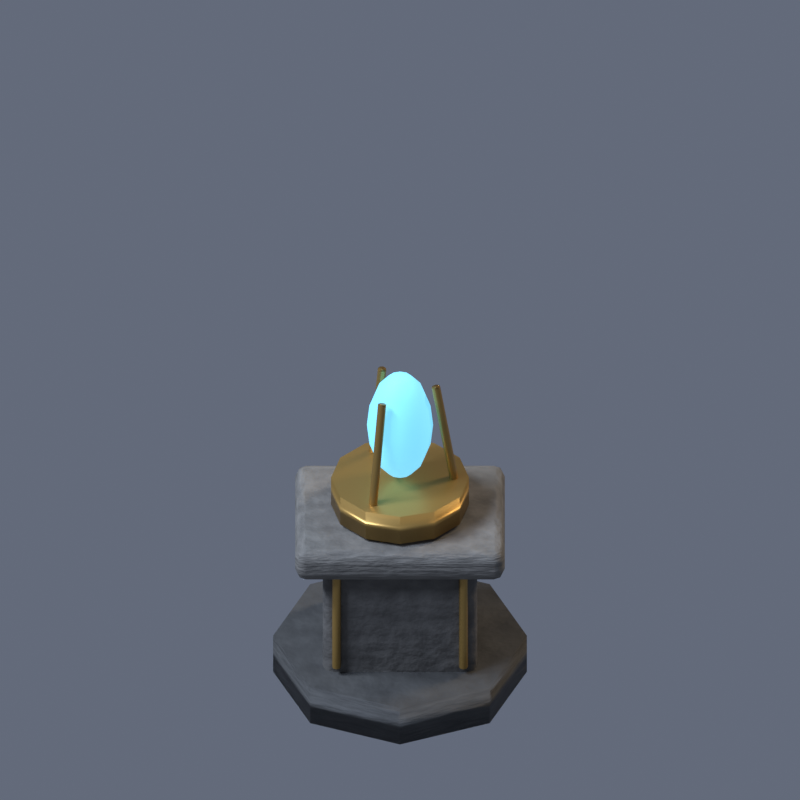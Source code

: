 # Source: shrine_wind.blend  (saved by Blender 5.2.44; exported with 4.5.12 LTS)
import bpy
from mathutils import Matrix  # noqa: F401  (used for matrix-valued properties, if any)

bpy.ops.wm.read_factory_settings(use_empty=True)
scene = bpy.context.scene
scene.name = 'Scene'

# ---- collections
col_collection = bpy.data.collections.new('Collection'); scene.collection.children.link(col_collection)

# ---- materials (node trees are filled in below, after node groups)
mat_stone_dark = bpy.data.materials.new('stone_dark')
mat_stone_dark.diffuse_color = (0.095, 0.095, 0.088, 1.0)
mat_stone = bpy.data.materials.new('stone')
mat_stone.diffuse_color = (0.19, 0.18, 0.16, 1.0)
mat_stoneedge = bpy.data.materials.new('stoneedge')
mat_stoneedge.diffuse_color = (0.3, 0.285, 0.25, 1.0)
mat_gold = bpy.data.materials.new('gold')
mat_gold.diffuse_color = (0.47, 0.29, 0.08, 1.0)
mat_soul = bpy.data.materials.new('soul')
mat_soul.diffuse_color = (0.17, 0.55, 0.78, 1.0)

# ---- material node trees
mat_stone_dark.use_nodes = True; mat_stone_dark.node_tree.nodes.clear()
_N = mat_stone_dark.node_tree.nodes; _L = mat_stone_dark.node_tree.links
n0 = _N.new('ShaderNodeBsdfPrincipled'); n0.name = 'Principled BSDF'; n0.location = (-200, 100)
n0.inputs[2].default_value = 0.7
n0.inputs[10].default_value = 0.005
n1 = _N.new('ShaderNodeOutputMaterial'); n1.name = 'Material Output'; n1.location = (200, 100)
n2 = _N.new('ShaderNodeTexNoise'); n2.name = 'Noise Texture'; n2.location = (0, 0)
n2.width = 160
n2.inputs[2].default_value = 8.0
n2.inputs[3].default_value = 3.0
n3 = _N.new('ShaderNodeValToRGB'); n3.name = 'Color Ramp'; n3.location = (0, 0)
while len(n3.color_ramp.elements) > 1: n3.color_ramp.elements.remove(n3.color_ramp.elements[-1])
n3.color_ramp.elements[0].position = 0.15; n3.color_ramp.elements[0].color = (0.03325, 0.03325, 0.0308, 1.0)
_e = n3.color_ramp.elements.new(0.85); _e.color = (0.0855, 0.0855, 0.0792, 1.0)
n4 = _N.new('ShaderNodeBump'); n4.name = 'Bump'; n4.location = (0, 0)
n4.inputs[0].default_value = 0.28
n4.inputs[1].default_value = 0.055
_L.new(n0.outputs[0], n1.inputs[0])
_L.new(n2.outputs[0], n3.inputs[0])
_L.new(n3.outputs[0], n0.inputs[0])
_L.new(n2.outputs[0], n4.inputs[3])
_L.new(n4.outputs[0], n0.inputs[5])
n1.is_active_output = True
mat_stone.use_nodes = True; mat_stone.node_tree.nodes.clear()
_N = mat_stone.node_tree.nodes; _L = mat_stone.node_tree.links
n0 = _N.new('ShaderNodeBsdfPrincipled'); n0.name = 'Principled BSDF'; n0.location = (-200, 100)
n0.inputs[2].default_value = 0.7
n0.inputs[10].default_value = 0.005
n1 = _N.new('ShaderNodeOutputMaterial'); n1.name = 'Material Output'; n1.location = (200, 100)
n2 = _N.new('ShaderNodeTexNoise'); n2.name = 'Noise Texture'; n2.location = (0, 0)
n2.width = 160
n2.inputs[2].default_value = 8.0
n2.inputs[3].default_value = 3.0
n3 = _N.new('ShaderNodeValToRGB'); n3.name = 'Color Ramp'; n3.location = (0, 0)
while len(n3.color_ramp.elements) > 1: n3.color_ramp.elements.remove(n3.color_ramp.elements[-1])
n3.color_ramp.elements[0].position = 0.15; n3.color_ramp.elements[0].color = (0.0665, 0.063, 0.056, 1.0)
_e = n3.color_ramp.elements.new(0.85); _e.color = (0.171, 0.162, 0.144, 1.0)
n4 = _N.new('ShaderNodeBump'); n4.name = 'Bump'; n4.location = (0, 0)
n4.inputs[0].default_value = 0.28
n4.inputs[1].default_value = 0.055
_L.new(n0.outputs[0], n1.inputs[0])
_L.new(n2.outputs[0], n3.inputs[0])
_L.new(n3.outputs[0], n0.inputs[0])
_L.new(n2.outputs[0], n4.inputs[3])
_L.new(n4.outputs[0], n0.inputs[5])
n1.is_active_output = True
mat_stoneedge.use_nodes = True; mat_stoneedge.node_tree.nodes.clear()
_N = mat_stoneedge.node_tree.nodes; _L = mat_stoneedge.node_tree.links
n0 = _N.new('ShaderNodeBsdfPrincipled'); n0.name = 'Principled BSDF'; n0.location = (-200, 100)
n0.inputs[2].default_value = 0.7
n0.inputs[10].default_value = 0.005
n1 = _N.new('ShaderNodeOutputMaterial'); n1.name = 'Material Output'; n1.location = (200, 100)
n2 = _N.new('ShaderNodeTexNoise'); n2.name = 'Noise Texture'; n2.location = (0, 0)
n2.width = 160
n2.inputs[2].default_value = 8.0
n2.inputs[3].default_value = 3.0
n3 = _N.new('ShaderNodeValToRGB'); n3.name = 'Color Ramp'; n3.location = (0, 0)
while len(n3.color_ramp.elements) > 1: n3.color_ramp.elements.remove(n3.color_ramp.elements[-1])
n3.color_ramp.elements[0].position = 0.15; n3.color_ramp.elements[0].color = (0.105, 0.09975, 0.0875, 1.0)
_e = n3.color_ramp.elements.new(0.85); _e.color = (0.27, 0.2565, 0.225, 1.0)
n4 = _N.new('ShaderNodeBump'); n4.name = 'Bump'; n4.location = (0, 0)
n4.inputs[0].default_value = 0.28
n4.inputs[1].default_value = 0.055
_L.new(n0.outputs[0], n1.inputs[0])
_L.new(n2.outputs[0], n3.inputs[0])
_L.new(n3.outputs[0], n0.inputs[0])
_L.new(n2.outputs[0], n4.inputs[3])
_L.new(n4.outputs[0], n0.inputs[5])
n1.is_active_output = True
mat_gold.use_nodes = True; mat_gold.node_tree.nodes.clear()
_N = mat_gold.node_tree.nodes; _L = mat_gold.node_tree.links
n0 = _N.new('ShaderNodeBsdfPrincipled'); n0.name = 'Principled BSDF'; n0.location = (-200, 100)
n0.inputs[0].default_value = (0.47, 0.29, 0.08, 1.0)
n0.inputs[1].default_value = 0.65
n0.inputs[2].default_value = 0.38
n0.inputs[10].default_value = 0.005
n1 = _N.new('ShaderNodeOutputMaterial'); n1.name = 'Material Output'; n1.location = (200, 100)
_L.new(n0.outputs[0], n1.inputs[0])
n1.is_active_output = True
mat_soul.use_nodes = True; mat_soul.node_tree.nodes.clear()
_N = mat_soul.node_tree.nodes; _L = mat_soul.node_tree.links
n0 = _N.new('ShaderNodeBsdfPrincipled'); n0.name = 'Principled BSDF'; n0.location = (-200, 100)
n0.inputs[0].default_value = (0.17, 0.55, 0.78, 1.0)
n0.inputs[2].default_value = 0.7
n0.inputs[10].default_value = 0.005
n0.inputs[27].default_value = (0.17, 0.55, 0.78, 1.0)
n0.inputs[28].default_value = 1.2
n1 = _N.new('ShaderNodeOutputMaterial'); n1.name = 'Material Output'; n1.location = (200, 100)
_L.new(n0.outputs[0], n1.inputs[0])
n1.is_active_output = True

# ---- world
world_world = bpy.data.worlds.new('World'); scene.world = world_world
world_world.use_nodes = True; world_world.node_tree.nodes.clear()
_N = world_world.node_tree.nodes; _L = world_world.node_tree.links
n0 = _N.new('ShaderNodeOutputWorld'); n0.name = 'World Output'; n0.location = (200, 100)
n1 = _N.new('ShaderNodeBackground'); n1.name = 'Background'; n1.location = (-200, 100)
n1.inputs[0].default_value = (0.25, 0.29, 0.39, 1.0)
n1.inputs[1].default_value = 0.5
_L.new(n1.outputs[0], n0.inputs[0])
n0.is_active_output = True
world_world.color = (0.05088, 0.05088, 0.05088)
world_world.sun_shadow_jitter_overblur = 0.0

# ---- cameras
cam_orthographic_export_camera_018 = bpy.data.cameras.new('Orthographic export camera.018')
cam_orthographic_export_camera_018.type = 'ORTHO'
cam_orthographic_export_camera_018.ortho_scale = 2.9

# ---- lights
light_moon_key_018 = bpy.data.lights.new('Moon key.018', 'SUN')
light_moon_key_018.color = (0.7, 0.8, 1.0)
light_moon_key_018.angle = 0.25
light_moon_key_018.energy = 2.6
light_warm_fill_018 = bpy.data.lights.new('Warm fill.018', 'SUN')
light_warm_fill_018.color = (1.0, 0.76, 0.49)
light_warm_fill_018.angle = 0.25
light_warm_fill_018.energy = 1.15
light_rim_018 = bpy.data.lights.new('Rim.018', 'SUN')
light_rim_018.color = (0.64, 0.74, 1.0)
light_rim_018.angle = 0.25
light_rim_018.energy = 1.5

# ---- meshes
me_cylinder = bpy.data.meshes.new('Cylinder')
me_cylinder.from_pydata([(0.0, 0.46, -0.08), (0.0, 0.46, 0.08), (0.3253, 0.3253, -0.08), (0.3253, 0.3253, 0.08), (0.46, 0.0, -0.08), (0.46, 0.0, 0.08), (0.3253, -0.3253, -0.08), (0.3253, -0.3253, 0.08), (0.0, -0.46, -0.08), (0.0, -0.46, 0.08), (-0.3253, -0.3253, -0.08), (-0.3253, -0.3253, 0.08), (-0.46, 0.0, -0.08), (-0.46, 0.0, 0.08), (-0.3253, 0.3253, -0.08), (-0.3253, 0.3253, 0.08)], [], [(0, 1, 3, 2), (2, 3, 5, 4), (4, 5, 7, 6), (6, 7, 9, 8), (8, 9, 11, 10), (10, 11, 13, 12), (3, 1, 15, 13, 11, 9, 7, 5), (12, 13, 15, 14), (14, 15, 1, 0), (0, 2, 4, 6, 8, 10, 12, 14)])
_uv = me_cylinder.uv_layers.new(name='UVMap')
_uv.uv.foreach_set('vector', [1.0, 0.5, 1.0, 1.0, 0.875, 1.0, 0.875, 0.5, 0.875, 0.5, 0.875, 1.0, 0.75, 1.0, 0.75, 0.5, 0.75, 0.5, 0.75, 1.0, 0.625, 1.0, 0.625, 0.5, 0.625, 0.5, 0.625, 1.0, 0.5, 1.0, 0.5, 0.5, 0.5, 0.5, 0.5, 1.0, 0.375, 1.0, 0.375, 0.5, 0.375, 0.5, 0.375, 1.0, 0.25, 1.0, 0.25, 0.5, 0.4197, 0.4197, 0.25, 0.49, 0.08029, 0.4197, 0.01, 0.25, 0.08029, 0.08029, 0.25, 0.01, 0.4197, 0.08029, 0.49, 0.25, 0.25, 0.5, 0.25, 1.0, 0.125, 1.0, 0.125, 0.5, 0.125, 0.5, 0.125, 1.0, 0.0, 1.0, 0.0, 0.5, 0.75, 0.49, 0.9197, 0.4197, 0.99, 0.25, 0.9197, 0.08029, 0.75, 0.01, 0.5803, 0.08029, 0.51, 0.25, 0.5803, 0.4197])
me_cylinder.materials.append(mat_stone_dark)
me_cylinder.update()
me_cube = bpy.data.meshes.new('Cube')
me_cube.from_pydata([(-0.28, -0.23, -0.255), (-0.28, -0.23, 0.255), (-0.28, 0.23, -0.255), (-0.28, 0.23, 0.255), (0.28, -0.23, -0.255), (0.28, -0.23, 0.255), (0.28, 0.23, -0.255), (0.28, 0.23, 0.255)], [], [(0, 1, 3, 2), (2, 3, 7, 6), (6, 7, 5, 4), (4, 5, 1, 0), (2, 6, 4, 0), (7, 3, 1, 5)])
_uv = me_cube.uv_layers.new(name='UVMap')
_uv.uv.foreach_set('vector', [0.375, 0.0, 0.625, 0.0, 0.625, 0.25, 0.375, 0.25, 0.375, 0.25, 0.625, 0.25, 0.625, 0.5, 0.375, 0.5, 0.375, 0.5, 0.625, 0.5, 0.625, 0.75, 0.375, 0.75, 0.375, 0.75, 0.625, 0.75, 0.625, 1.0, 0.375, 1.0, 0.125, 0.5, 0.375, 0.5, 0.375, 0.75, 0.125, 0.75, 0.625, 0.5, 0.875, 0.5, 0.875, 0.75, 0.625, 0.75])
me_cube.materials.append(mat_stone)
me_cube.update()
me_cube_001 = bpy.data.meshes.new('Cube.001')
me_cube_001.from_pydata([(-0.38, -0.295, -0.065), (-0.38, -0.295, 0.065), (-0.38, 0.295, -0.065), (-0.38, 0.295, 0.065), (0.38, -0.295, -0.065), (0.38, -0.295, 0.065), (0.38, 0.295, -0.065), (0.38, 0.295, 0.065)], [], [(0, 1, 3, 2), (2, 3, 7, 6), (6, 7, 5, 4), (4, 5, 1, 0), (2, 6, 4, 0), (7, 3, 1, 5)])
_uv = me_cube_001.uv_layers.new(name='UVMap')
_uv.uv.foreach_set('vector', [0.375, 0.0, 0.625, 0.0, 0.625, 0.25, 0.375, 0.25, 0.375, 0.25, 0.625, 0.25, 0.625, 0.5, 0.375, 0.5, 0.375, 0.5, 0.625, 0.5, 0.625, 0.75, 0.375, 0.75, 0.375, 0.75, 0.625, 0.75, 0.625, 1.0, 0.375, 1.0, 0.125, 0.5, 0.375, 0.5, 0.375, 0.75, 0.125, 0.75, 0.625, 0.5, 0.875, 0.5, 0.875, 0.75, 0.625, 0.75])
me_cube_001.materials.append(mat_stoneedge)
me_cube_001.update()
me_cylinder_001 = bpy.data.meshes.new('Cylinder.001')
me_cylinder_001.from_pydata([(0.0, 0.016, -0.205), (0.0, 0.016, 0.205), (0.01131, 0.01131, -0.205), (0.01131, 0.01131, 0.205), (0.016, 0.0, -0.205), (0.016, 0.0, 0.205), (0.01131, -0.01131, -0.205), (0.01131, -0.01131, 0.205), (0.0, -0.016, -0.205), (0.0, -0.016, 0.205), (-0.01131, -0.01131, -0.205), (-0.01131, -0.01131, 0.205), (-0.016, 0.0, -0.205), (-0.016, 0.0, 0.205), (-0.01131, 0.01131, -0.205), (-0.01131, 0.01131, 0.205)], [], [(0, 1, 3, 2), (2, 3, 5, 4), (4, 5, 7, 6), (6, 7, 9, 8), (8, 9, 11, 10), (10, 11, 13, 12), (3, 1, 15, 13, 11, 9, 7, 5), (12, 13, 15, 14), (14, 15, 1, 0), (0, 2, 4, 6, 8, 10, 12, 14)])
_uv = me_cylinder_001.uv_layers.new(name='UVMap')
_uv.uv.foreach_set('vector', [1.0, 0.5, 1.0, 1.0, 0.875, 1.0, 0.875, 0.5, 0.875, 0.5, 0.875, 1.0, 0.75, 1.0, 0.75, 0.5, 0.75, 0.5, 0.75, 1.0, 0.625, 1.0, 0.625, 0.5, 0.625, 0.5, 0.625, 1.0, 0.5, 1.0, 0.5, 0.5, 0.5, 0.5, 0.5, 1.0, 0.375, 1.0, 0.375, 0.5, 0.375, 0.5, 0.375, 1.0, 0.25, 1.0, 0.25, 0.5, 0.4197, 0.4197, 0.25, 0.49, 0.08029, 0.4197, 0.01, 0.25, 0.08029, 0.08029, 0.25, 0.01, 0.4197, 0.08029, 0.49, 0.25, 0.25, 0.5, 0.25, 1.0, 0.125, 1.0, 0.125, 0.5, 0.125, 0.5, 0.125, 1.0, 0.0, 1.0, 0.0, 0.5, 0.75, 0.49, 0.9197, 0.4197, 0.99, 0.25, 0.9197, 0.08029, 0.75, 0.01, 0.5803, 0.08029, 0.51, 0.25, 0.5803, 0.4197])
me_cylinder_001.materials.append(mat_gold)
me_cylinder_001.update()
me_cylinder_002 = bpy.data.meshes.new('Cylinder.002')
me_cylinder_002.from_pydata([(0.0, 0.016, -0.205), (0.0, 0.016, 0.205), (0.01131, 0.01131, -0.205), (0.01131, 0.01131, 0.205), (0.016, 0.0, -0.205), (0.016, 0.0, 0.205), (0.01131, -0.01131, -0.205), (0.01131, -0.01131, 0.205), (0.0, -0.016, -0.205), (0.0, -0.016, 0.205), (-0.01131, -0.01131, -0.205), (-0.01131, -0.01131, 0.205), (-0.016, 0.0, -0.205), (-0.016, 0.0, 0.205), (-0.01131, 0.01131, -0.205), (-0.01131, 0.01131, 0.205)], [], [(0, 1, 3, 2), (2, 3, 5, 4), (4, 5, 7, 6), (6, 7, 9, 8), (8, 9, 11, 10), (10, 11, 13, 12), (3, 1, 15, 13, 11, 9, 7, 5), (12, 13, 15, 14), (14, 15, 1, 0), (0, 2, 4, 6, 8, 10, 12, 14)])
_uv = me_cylinder_002.uv_layers.new(name='UVMap')
_uv.uv.foreach_set('vector', [1.0, 0.5, 1.0, 1.0, 0.875, 1.0, 0.875, 0.5, 0.875, 0.5, 0.875, 1.0, 0.75, 1.0, 0.75, 0.5, 0.75, 0.5, 0.75, 1.0, 0.625, 1.0, 0.625, 0.5, 0.625, 0.5, 0.625, 1.0, 0.5, 1.0, 0.5, 0.5, 0.5, 0.5, 0.5, 1.0, 0.375, 1.0, 0.375, 0.5, 0.375, 0.5, 0.375, 1.0, 0.25, 1.0, 0.25, 0.5, 0.4197, 0.4197, 0.25, 0.49, 0.08029, 0.4197, 0.01, 0.25, 0.08029, 0.08029, 0.25, 0.01, 0.4197, 0.08029, 0.49, 0.25, 0.25, 0.5, 0.25, 1.0, 0.125, 1.0, 0.125, 0.5, 0.125, 0.5, 0.125, 1.0, 0.0, 1.0, 0.0, 0.5, 0.75, 0.49, 0.9197, 0.4197, 0.99, 0.25, 0.9197, 0.08029, 0.75, 0.01, 0.5803, 0.08029, 0.51, 0.25, 0.5803, 0.4197])
me_cylinder_002.materials.append(mat_gold)
me_cylinder_002.update()
me_cylinder_003 = bpy.data.meshes.new('Cylinder.003')
me_cylinder_003.from_pydata([(0.0, 0.25, -0.06), (0.0, 0.25, 0.06), (0.125, 0.2165, -0.06), (0.125, 0.2165, 0.06), (0.2165, 0.125, -0.06), (0.2165, 0.125, 0.06), (0.25, 0.0, -0.06), (0.25, 0.0, 0.06), (0.2165, -0.125, -0.06), (0.2165, -0.125, 0.06), (0.125, -0.2165, -0.06), (0.125, -0.2165, 0.06), (0.0, -0.25, -0.06), (0.0, -0.25, 0.06), (-0.125, -0.2165, -0.06), (-0.125, -0.2165, 0.06), (-0.2165, -0.125, -0.06), (-0.2165, -0.125, 0.06), (-0.25, 0.0, -0.06), (-0.25, 0.0, 0.06), (-0.2165, 0.125, -0.06), (-0.2165, 0.125, 0.06), (-0.125, 0.2165, -0.06), (-0.125, 0.2165, 0.06)], [], [(0, 1, 3, 2), (2, 3, 5, 4), (4, 5, 7, 6), (6, 7, 9, 8), (8, 9, 11, 10), (10, 11, 13, 12), (12, 13, 15, 14), (14, 15, 17, 16), (16, 17, 19, 18), (18, 19, 21, 20), (3, 1, 23, 21, 19, 17, 15, 13, 11, 9, 7, 5), (20, 21, 23, 22), (22, 23, 1, 0), (0, 2, 4, 6, 8, 10, 12, 14, 16, 18, 20, 22)])
_uv = me_cylinder_003.uv_layers.new(name='UVMap')
_uv.uv.foreach_set('vector', [1.0, 0.5, 1.0, 1.0, 0.9167, 1.0, 0.9167, 0.5, 0.9167, 0.5, 0.9167, 1.0, 0.8333, 1.0, 0.8333, 0.5, 0.8333, 0.5, 0.8333, 1.0, 0.75, 1.0, 0.75, 0.5, 0.75, 0.5, 0.75, 1.0, 0.6667, 1.0, 0.6667, 0.5, 0.6667, 0.5, 0.6667, 1.0, 0.5833, 1.0, 0.5833, 0.5, 0.5833, 0.5, 0.5833, 1.0, 0.5, 1.0, 0.5, 0.5, 0.5, 0.5, 0.5, 1.0, 0.4167, 1.0, 0.4167, 0.5, 0.4167, 0.5, 0.4167, 1.0, 0.3333, 1.0, 0.3333, 0.5, 0.3333, 0.5, 0.3333, 1.0, 0.25, 1.0, 0.25, 0.5, 0.25, 0.5, 0.25, 1.0, 0.1667, 1.0, 0.1667, 0.5, 0.37, 0.4578, 0.25, 0.49, 0.13, 0.4578, 0.04215, 0.37, 0.01, 0.25, 0.04215, 0.13, 0.13, 0.04215, 0.25, 0.01, 0.37, 0.04215, 0.4578, 0.13, 0.49, 0.25, 0.4578, 0.37, 0.1667, 0.5, 0.1667, 1.0, 0.08333, 1.0, 0.08333, 0.5, 0.08333, 0.5, 0.08333, 1.0, 7.451e-08, 1.0, 7.451e-08, 0.5, 0.75, 0.49, 0.87, 0.4578, 0.9578, 0.37, 0.99, 0.25, 0.9578, 0.13, 0.87, 0.04215, 0.75, 0.01, 0.63, 0.04215, 0.5422, 0.13, 0.51, 0.25, 0.5422, 0.37, 0.63, 0.4578])
me_cylinder_003.materials.append(mat_gold)
me_cylinder_003.update()
me_sphere = bpy.data.meshes.new('Sphere')
me_sphere.from_pydata([(0.0, 0.0, 1.0), (0.0, 0.7071, 0.7071), (0.0, 1.0, 0.0), (0.0, 0.0, -1.0), (0.1913, 0.3314, 0.9239), (0.3536, 0.6124, 0.7071), (0.4619, 0.8001, 0.3827), (0.5, 0.866, 0.0), (0.4619, 0.8001, -0.3827), (0.3536, 0.6124, -0.7071), (0.1913, 0.3314, -0.9239), (0.3314, 0.1913, 0.9239), (0.6124, 0.3536, 0.7071), (0.8001, 0.4619, 0.3827), (0.866, 0.5, 0.0), (0.8001, 0.4619, -0.3827), (0.6124, 0.3536, -0.7071), (0.3314, 0.1913, -0.9239), (0.3827, -1.49e-08, 0.9239), (0.7071, -2.98e-08, 0.7071), (0.9239, -2.98e-08, 0.3827), (1.0, 0.0, 0.0), (0.9239, -2.98e-08, -0.3827), (0.7071, -2.98e-08, -0.7071), (0.3827, -1.49e-08, -0.9239), (0.3314, -0.1913, 0.9239), (0.6124, -0.3536, 0.7071), (0.8001, -0.4619, 0.3827), (0.866, -0.5, 0.0), (0.8001, -0.4619, -0.3827), (0.6124, -0.3536, -0.7071), (0.3314, -0.1913, -0.9239), (0.1913, -0.3314, 0.9239), (0.3536, -0.6124, 0.7071), (0.4619, -0.8001, 0.3827), (0.5, -0.866, 0.0), (0.4619, -0.8001, -0.3827), (0.3536, -0.6124, -0.7071), (0.1913, -0.3314, -0.9239), (0.0, -0.3827, 0.9239), (-5.96e-08, -0.7071, 0.7071), (0.0, -0.9239, 0.3827), (0.0, -1.0, 0.0), (0.0, -0.9239, -0.3827), (-5.96e-08, -0.7071, -0.7071), (0.0, -0.3827, -0.9239), (-0.1913, -0.3314, 0.9239), (-0.3536, -0.6124, 0.7071), (-0.4619, -0.8001, 0.3827), (-0.5, -0.866, 0.0), (-0.4619, -0.8001, -0.3827), (-0.3536, -0.6124, -0.7071), (-0.1913, -0.3314, -0.9239), (-0.3314, -0.1913, 0.9239), (-0.6124, -0.3536, 0.7071), (-0.8001, -0.4619, 0.3827), (-0.866, -0.5, 0.0), (-0.8001, -0.4619, -0.3827), (-0.6124, -0.3536, -0.7071), (-0.3314, -0.1913, -0.9239), (-0.3827, -1.49e-08, 0.9239), (-0.7071, 1.192e-07, 0.7071), (-0.9239, -2.98e-08, 0.3827), (-1.0, 0.0, 0.0), (-0.9239, -2.98e-08, -0.3827), (-0.7071, 1.192e-07, -0.7071), (-0.3827, -1.49e-08, -0.9239), (-0.3314, 0.1913, 0.9239), (-0.6124, 0.3536, 0.7071), (-0.8001, 0.4619, 0.3827), (-0.866, 0.5, 0.0), (-0.8001, 0.4619, -0.3827), (-0.6124, 0.3536, -0.7071), (-0.3314, 0.1913, -0.9239), (-0.1913, 0.3314, 0.9239), (-0.3536, 0.6124, 0.7071), (-0.4619, 0.8001, 0.3827), (-0.5, 0.866, 0.0), (-0.4619, 0.8001, -0.3827), (-0.3536, 0.6124, -0.7071), (-0.1913, 0.3314, -0.9239), (-1.49e-08, 0.3827, 0.9239), (-2.98e-08, 0.9239, 0.3827), (-2.98e-08, 0.9239, -0.3827), (1.192e-07, 0.7071, -0.7071), (-1.49e-08, 0.3827, -0.9239)], [], [(2, 82, 6, 7), (1, 81, 4, 5), (85, 84, 9, 10), (83, 2, 7, 8), (82, 1, 5, 6), (81, 0, 4), (3, 85, 10), (84, 83, 8, 9), (10, 9, 16, 17), (8, 7, 14, 15), (6, 5, 12, 13), (4, 0, 11), (3, 10, 17), (9, 8, 15, 16), (7, 6, 13, 14), (5, 4, 11, 12), (11, 0, 18), (3, 17, 24), (16, 15, 22, 23), (14, 13, 20, 21), (12, 11, 18, 19), (17, 16, 23, 24), (15, 14, 21, 22), (13, 12, 19, 20), (23, 22, 29, 30), (21, 20, 27, 28), (19, 18, 25, 26), (24, 23, 30, 31), (22, 21, 28, 29), (20, 19, 26, 27), (18, 0, 25), (3, 24, 31), (31, 30, 37, 38), (29, 28, 35, 36), (27, 26, 33, 34), (25, 0, 32), (3, 31, 38), (30, 29, 36, 37), (28, 27, 34, 35), (26, 25, 32, 33), (36, 35, 42, 43), (34, 33, 40, 41), (32, 0, 39), (3, 38, 45), (37, 36, 43, 44), (35, 34, 41, 42), (33, 32, 39, 40), (38, 37, 44, 45), (3, 45, 52), (44, 43, 50, 51), (42, 41, 48, 49), (40, 39, 46, 47), (45, 44, 51, 52), (43, 42, 49, 50), (41, 40, 47, 48), (39, 0, 46), (49, 48, 55, 56), (47, 46, 53, 54), (52, 51, 58, 59), (50, 49, 56, 57), (48, 47, 54, 55), (46, 0, 53), (3, 52, 59), (51, 50, 57, 58), (59, 58, 65, 66), (57, 56, 63, 64), (55, 54, 61, 62), (53, 0, 60), (3, 59, 66), (58, 57, 64, 65), (56, 55, 62, 63), (54, 53, 60, 61), (62, 61, 68, 69), (60, 0, 67), (3, 66, 73), (65, 64, 71, 72), (63, 62, 69, 70), (61, 60, 67, 68), (66, 65, 72, 73), (64, 63, 70, 71), (3, 73, 80), (72, 71, 78, 79), (70, 69, 76, 77), (68, 67, 74, 75), (73, 72, 79, 80), (71, 70, 77, 78), (69, 68, 75, 76), (67, 0, 74), (75, 74, 81, 1), (80, 79, 84, 85), (78, 77, 2, 83), (76, 75, 1, 82), (74, 0, 81), (3, 80, 85), (79, 78, 83, 84), (77, 76, 82, 2)])
me_sphere.polygons.foreach_set('use_smooth', [True] * 96)
_uv = me_sphere.uv_layers.new(name='UVMap')
_uv.uv.foreach_set('vector', [0.75, 0.5, 0.75, 0.625, 0.6667, 0.625, 0.6667, 0.5, 0.75, 0.75, 0.75, 0.875, 0.6667, 0.875, 0.6667, 0.75, 0.75, 0.125, 0.75, 0.25, 0.6667, 0.25, 0.6667, 0.125, 0.75, 0.375, 0.75, 0.5, 0.6667, 0.5, 0.6667, 0.375, 0.75, 0.625, 0.75, 0.75, 0.6667, 0.75, 0.6667, 0.625, 0.75, 0.875, 0.7083, 1.0, 0.6667, 0.875, 0.7083, 0.0, 0.75, 0.125, 0.6667, 0.125, 0.75, 0.25, 0.75, 0.375, 0.6667, 0.375, 0.6667, 0.25, 0.6667, 0.125, 0.6667, 0.25, 0.5833, 0.25, 0.5833, 0.125, 0.6667, 0.375, 0.6667, 0.5, 0.5833, 0.5, 0.5833, 0.375, 0.6667, 0.625, 0.6667, 0.75, 0.5833, 0.75, 0.5833, 0.625, 0.6667, 0.875, 0.625, 1.0, 0.5833, 0.875, 0.625, 0.0, 0.6667, 0.125, 0.5833, 0.125, 0.6667, 0.25, 0.6667, 0.375, 0.5833, 0.375, 0.5833, 0.25, 0.6667, 0.5, 0.6667, 0.625, 0.5833, 0.625, 0.5833, 0.5, 0.6667, 0.75, 0.6667, 0.875, 0.5833, 0.875, 0.5833, 0.75, 0.5833, 0.875, 0.5417, 1.0, 0.5, 0.875, 0.5417, 0.0, 0.5833, 0.125, 0.5, 0.125, 0.5833, 0.25, 0.5833, 0.375, 0.5, 0.375, 0.5, 0.25, 0.5833, 0.5, 0.5833, 0.625, 0.5, 0.625, 0.5, 0.5, 0.5833, 0.75, 0.5833, 0.875, 0.5, 0.875, 0.5, 0.75, 0.5833, 0.125, 0.5833, 0.25, 0.5, 0.25, 0.5, 0.125, 0.5833, 0.375, 0.5833, 0.5, 0.5, 0.5, 0.5, 0.375, 0.5833, 0.625, 0.5833, 0.75, 0.5, 0.75, 0.5, 0.625, 0.5, 0.25, 0.5, 0.375, 0.4167, 0.375, 0.4167, 0.25, 0.5, 0.5, 0.5, 0.625, 0.4167, 0.625, 0.4167, 0.5, 0.5, 0.75, 0.5, 0.875, 0.4167, 0.875, 0.4167, 0.75, 0.5, 0.125, 0.5, 0.25, 0.4167, 0.25, 0.4167, 0.125, 0.5, 0.375, 0.5, 0.5, 0.4167, 0.5, 0.4167, 0.375, 0.5, 0.625, 0.5, 0.75, 0.4167, 0.75, 0.4167, 0.625, 0.5, 0.875, 0.4583, 1.0, 0.4167, 0.875, 0.4583, 0.0, 0.5, 0.125, 0.4167, 0.125, 0.4167, 0.125, 0.4167, 0.25, 0.3333, 0.25, 0.3333, 0.125, 0.4167, 0.375, 0.4167, 0.5, 0.3333, 0.5, 0.3333, 0.375, 0.4167, 0.625, 0.4167, 0.75, 0.3333, 0.75, 0.3333, 0.625, 0.4167, 0.875, 0.375, 1.0, 0.3333, 0.875, 0.375, 0.0, 0.4167, 0.125, 0.3333, 0.125, 0.4167, 0.25, 0.4167, 0.375, 0.3333, 0.375, 0.3333, 0.25, 0.4167, 0.5, 0.4167, 0.625, 0.3333, 0.625, 0.3333, 0.5, 0.4167, 0.75, 0.4167, 0.875, 0.3333, 0.875, 0.3333, 0.75, 0.3333, 0.375, 0.3333, 0.5, 0.25, 0.5, 0.25, 0.375, 0.3333, 0.625, 0.3333, 0.75, 0.25, 0.75, 0.25, 0.625, 0.3333, 0.875, 0.2917, 1.0, 0.25, 0.875, 0.2917, 0.0, 0.3333, 0.125, 0.25, 0.125, 0.3333, 0.25, 0.3333, 0.375, 0.25, 0.375, 0.25, 0.25, 0.3333, 0.5, 0.3333, 0.625, 0.25, 0.625, 0.25, 0.5, 0.3333, 0.75, 0.3333, 0.875, 0.25, 0.875, 0.25, 0.75, 0.3333, 0.125, 0.3333, 0.25, 0.25, 0.25, 0.25, 0.125, 0.2083, 0.0, 0.25, 0.125, 0.1667, 0.125, 0.25, 0.25, 0.25, 0.375, 0.1667, 0.375, 0.1667, 0.25, 0.25, 0.5, 0.25, 0.625, 0.1667, 0.625, 0.1667, 0.5, 0.25, 0.75, 0.25, 0.875, 0.1667, 0.875, 0.1667, 0.75, 0.25, 0.125, 0.25, 0.25, 0.1667, 0.25, 0.1667, 0.125, 0.25, 0.375, 0.25, 0.5, 0.1667, 0.5, 0.1667, 0.375, 0.25, 0.625, 0.25, 0.75, 0.1667, 0.75, 0.1667, 0.625, 0.25, 0.875, 0.2083, 1.0, 0.1667, 0.875, 0.1667, 0.5, 0.1667, 0.625, 0.08333, 0.625, 0.08333, 0.5, 0.1667, 0.75, 0.1667, 0.875, 0.08333, 0.875, 0.08333, 0.75, 0.1667, 0.125, 0.1667, 0.25, 0.08333, 0.25, 0.08333, 0.125, 0.1667, 0.375, 0.1667, 0.5, 0.08333, 0.5, 0.08333, 0.375, 0.1667, 0.625, 0.1667, 0.75, 0.08333, 0.75, 0.08333, 0.625, 0.1667, 0.875, 0.125, 1.0, 0.08333, 0.875, 0.125, 0.0, 0.1667, 0.125, 0.08333, 0.125, 0.1667, 0.25, 0.1667, 0.375, 0.08333, 0.375, 0.08333, 0.25, 0.08333, 0.125, 0.08333, 0.25, 0.0, 0.25, 2.98e-08, 0.125, 0.08333, 0.375, 0.08333, 0.5, 0.0, 0.5, 2.98e-08, 0.375, 0.08333, 0.625, 0.08333, 0.75, 0.0, 0.75, 2.98e-08, 0.625, 0.08333, 0.875, 0.04167, 1.0, 2.98e-08, 0.875, 0.04167, 0.0, 0.08333, 0.125, 2.98e-08, 0.125, 0.08333, 0.25, 0.08333, 0.375, 2.98e-08, 0.375, 0.0, 0.25, 0.08333, 0.5, 0.08333, 0.625, 2.98e-08, 0.625, 0.0, 0.5, 0.08333, 0.75, 0.08333, 0.875, 2.98e-08, 0.875, 0.0, 0.75, 1.0, 0.625, 1.0, 0.75, 0.9167, 0.75, 0.9167, 0.625, 1.0, 0.875, 0.9583, 1.0, 0.9167, 0.875, 0.9583, 0.0, 1.0, 0.125, 0.9167, 0.125, 1.0, 0.25, 1.0, 0.375, 0.9167, 0.375, 0.9167, 0.25, 1.0, 0.5, 1.0, 0.625, 0.9167, 0.625, 0.9167, 0.5, 1.0, 0.75, 1.0, 0.875, 0.9167, 0.875, 0.9167, 0.75, 1.0, 0.125, 1.0, 0.25, 0.9167, 0.25, 0.9167, 0.125, 1.0, 0.375, 1.0, 0.5, 0.9167, 0.5, 0.9167, 0.375, 0.875, 0.0, 0.9167, 0.125, 0.8333, 0.125, 0.9167, 0.25, 0.9167, 0.375, 0.8333, 0.375, 0.8333, 0.25, 0.9167, 0.5, 0.9167, 0.625, 0.8333, 0.625, 0.8333, 0.5, 0.9167, 0.75, 0.9167, 0.875, 0.8333, 0.875, 0.8333, 0.75, 0.9167, 0.125, 0.9167, 0.25, 0.8333, 0.25, 0.8333, 0.125, 0.9167, 0.375, 0.9167, 0.5, 0.8333, 0.5, 0.8333, 0.375, 0.9167, 0.625, 0.9167, 0.75, 0.8333, 0.75, 0.8333, 0.625, 0.9167, 0.875, 0.875, 1.0, 0.8333, 0.875, 0.8333, 0.75, 0.8333, 0.875, 0.75, 0.875, 0.75, 0.75, 0.8333, 0.125, 0.8333, 0.25, 0.75, 0.25, 0.75, 0.125, 0.8333, 0.375, 0.8333, 0.5, 0.75, 0.5, 0.75, 0.375, 0.8333, 0.625, 0.8333, 0.75, 0.75, 0.75, 0.75, 0.625, 0.8333, 0.875, 0.7917, 1.0, 0.75, 0.875, 0.7917, 0.0, 0.8333, 0.125, 0.75, 0.125, 0.8333, 0.25, 0.8333, 0.375, 0.75, 0.375, 0.75, 0.25, 0.8333, 0.5, 0.8333, 0.625, 0.75, 0.625, 0.75, 0.5])
me_sphere.materials.append(mat_soul)
me_sphere.update()
me_cylinder_004 = bpy.data.meshes.new('Cylinder.004')
me_cylinder_004.from_pydata([(0.0, 0.016, -0.2178), (0.0, 0.016, 0.2178), (0.01131, 0.01131, -0.2178), (0.01131, 0.01131, 0.2178), (0.016, 0.0, -0.2178), (0.016, 0.0, 0.2178), (0.01131, -0.01131, -0.2178), (0.01131, -0.01131, 0.2178), (0.0, -0.016, -0.2178), (0.0, -0.016, 0.2178), (-0.01131, -0.01131, -0.2178), (-0.01131, -0.01131, 0.2178), (-0.016, 0.0, -0.2178), (-0.016, 0.0, 0.2178), (-0.01131, 0.01131, -0.2178), (-0.01131, 0.01131, 0.2178)], [], [(0, 1, 3, 2), (2, 3, 5, 4), (4, 5, 7, 6), (6, 7, 9, 8), (8, 9, 11, 10), (10, 11, 13, 12), (3, 1, 15, 13, 11, 9, 7, 5), (12, 13, 15, 14), (14, 15, 1, 0), (0, 2, 4, 6, 8, 10, 12, 14)])
_uv = me_cylinder_004.uv_layers.new(name='UVMap')
_uv.uv.foreach_set('vector', [1.0, 0.5, 1.0, 1.0, 0.875, 1.0, 0.875, 0.5, 0.875, 0.5, 0.875, 1.0, 0.75, 1.0, 0.75, 0.5, 0.75, 0.5, 0.75, 1.0, 0.625, 1.0, 0.625, 0.5, 0.625, 0.5, 0.625, 1.0, 0.5, 1.0, 0.5, 0.5, 0.5, 0.5, 0.5, 1.0, 0.375, 1.0, 0.375, 0.5, 0.375, 0.5, 0.375, 1.0, 0.25, 1.0, 0.25, 0.5, 0.4197, 0.4197, 0.25, 0.49, 0.08029, 0.4197, 0.01, 0.25, 0.08029, 0.08029, 0.25, 0.01, 0.4197, 0.08029, 0.49, 0.25, 0.25, 0.5, 0.25, 1.0, 0.125, 1.0, 0.125, 0.5, 0.125, 0.5, 0.125, 1.0, 0.0, 1.0, 0.0, 0.5, 0.75, 0.49, 0.9197, 0.4197, 0.99, 0.25, 0.9197, 0.08029, 0.75, 0.01, 0.5803, 0.08029, 0.51, 0.25, 0.5803, 0.4197])
me_cylinder_004.materials.append(mat_gold)
me_cylinder_004.update()
me_cylinder_005 = bpy.data.meshes.new('Cylinder.005')
me_cylinder_005.from_pydata([(0.0, 0.016, -0.2178), (0.0, 0.016, 0.2178), (0.01131, 0.01131, -0.2178), (0.01131, 0.01131, 0.2178), (0.016, 0.0, -0.2178), (0.016, 0.0, 0.2178), (0.01131, -0.01131, -0.2178), (0.01131, -0.01131, 0.2178), (0.0, -0.016, -0.2178), (0.0, -0.016, 0.2178), (-0.01131, -0.01131, -0.2178), (-0.01131, -0.01131, 0.2178), (-0.016, 0.0, -0.2178), (-0.016, 0.0, 0.2178), (-0.01131, 0.01131, -0.2178), (-0.01131, 0.01131, 0.2178)], [], [(0, 1, 3, 2), (2, 3, 5, 4), (4, 5, 7, 6), (6, 7, 9, 8), (8, 9, 11, 10), (10, 11, 13, 12), (3, 1, 15, 13, 11, 9, 7, 5), (12, 13, 15, 14), (14, 15, 1, 0), (0, 2, 4, 6, 8, 10, 12, 14)])
_uv = me_cylinder_005.uv_layers.new(name='UVMap')
_uv.uv.foreach_set('vector', [1.0, 0.5, 1.0, 1.0, 0.875, 1.0, 0.875, 0.5, 0.875, 0.5, 0.875, 1.0, 0.75, 1.0, 0.75, 0.5, 0.75, 0.5, 0.75, 1.0, 0.625, 1.0, 0.625, 0.5, 0.625, 0.5, 0.625, 1.0, 0.5, 1.0, 0.5, 0.5, 0.5, 0.5, 0.5, 1.0, 0.375, 1.0, 0.375, 0.5, 0.375, 0.5, 0.375, 1.0, 0.25, 1.0, 0.25, 0.5, 0.4197, 0.4197, 0.25, 0.49, 0.08029, 0.4197, 0.01, 0.25, 0.08029, 0.08029, 0.25, 0.01, 0.4197, 0.08029, 0.49, 0.25, 0.25, 0.5, 0.25, 1.0, 0.125, 1.0, 0.125, 0.5, 0.125, 0.5, 0.125, 1.0, 0.0, 1.0, 0.0, 0.5, 0.75, 0.49, 0.9197, 0.4197, 0.99, 0.25, 0.9197, 0.08029, 0.75, 0.01, 0.5803, 0.08029, 0.51, 0.25, 0.5803, 0.4197])
me_cylinder_005.materials.append(mat_gold)
me_cylinder_005.update()
me_cylinder_006 = bpy.data.meshes.new('Cylinder.006')
me_cylinder_006.from_pydata([(0.0, 0.016, -0.2178), (0.0, 0.016, 0.2178), (0.01131, 0.01131, -0.2178), (0.01131, 0.01131, 0.2178), (0.016, 0.0, -0.2178), (0.016, 0.0, 0.2178), (0.01131, -0.01131, -0.2178), (0.01131, -0.01131, 0.2178), (0.0, -0.016, -0.2178), (0.0, -0.016, 0.2178), (-0.01131, -0.01131, -0.2178), (-0.01131, -0.01131, 0.2178), (-0.016, 0.0, -0.2178), (-0.016, 0.0, 0.2178), (-0.01131, 0.01131, -0.2178), (-0.01131, 0.01131, 0.2178)], [], [(0, 1, 3, 2), (2, 3, 5, 4), (4, 5, 7, 6), (6, 7, 9, 8), (8, 9, 11, 10), (10, 11, 13, 12), (3, 1, 15, 13, 11, 9, 7, 5), (12, 13, 15, 14), (14, 15, 1, 0), (0, 2, 4, 6, 8, 10, 12, 14)])
_uv = me_cylinder_006.uv_layers.new(name='UVMap')
_uv.uv.foreach_set('vector', [1.0, 0.5, 1.0, 1.0, 0.875, 1.0, 0.875, 0.5, 0.875, 0.5, 0.875, 1.0, 0.75, 1.0, 0.75, 0.5, 0.75, 0.5, 0.75, 1.0, 0.625, 1.0, 0.625, 0.5, 0.625, 0.5, 0.625, 1.0, 0.5, 1.0, 0.5, 0.5, 0.5, 0.5, 0.5, 1.0, 0.375, 1.0, 0.375, 0.5, 0.375, 0.5, 0.375, 1.0, 0.25, 1.0, 0.25, 0.5, 0.4197, 0.4197, 0.25, 0.49, 0.08029, 0.4197, 0.01, 0.25, 0.08029, 0.08029, 0.25, 0.01, 0.4197, 0.08029, 0.49, 0.25, 0.25, 0.5, 0.25, 1.0, 0.125, 1.0, 0.125, 0.5, 0.125, 0.5, 0.125, 1.0, 0.0, 1.0, 0.0, 0.5, 0.75, 0.49, 0.9197, 0.4197, 0.99, 0.25, 0.9197, 0.08029, 0.75, 0.01, 0.5803, 0.08029, 0.51, 0.25, 0.5803, 0.4197])
me_cylinder_006.materials.append(mat_gold)
me_cylinder_006.update()

# ---- objects
ob_camera = bpy.data.objects.new('Camera', cam_orthographic_export_camera_018)
ob_moon_key = bpy.data.objects.new('Moon key', light_moon_key_018)
ob_warm_fill = bpy.data.objects.new('Warm fill', light_warm_fill_018)
ob_rim = bpy.data.objects.new('Rim', light_rim_018)
ob_shrine_wind = bpy.data.objects.new('shrine_wind', None)
ob_shrine_base = bpy.data.objects.new('Shrine base', me_cylinder)
ob_pedestal = bpy.data.objects.new('Pedestal', me_cube)
ob_cornice = bpy.data.objects.new('Cornice', me_cube_001)
ob_gold_edging = bpy.data.objects.new('Gold edging', me_cylinder_001)
ob_gold_edging_001 = bpy.data.objects.new('Gold edging.001', me_cylinder_002)
ob_relic_bowl = bpy.data.objects.new('Relic bowl', me_cylinder_003)
ob_relic = bpy.data.objects.new('Relic', me_sphere)
ob_relic_prong = bpy.data.objects.new('Relic prong', me_cylinder_004)
ob_relic_prong_001 = bpy.data.objects.new('Relic prong.001', me_cylinder_005)
ob_relic_prong_002 = bpy.data.objects.new('Relic prong.002', me_cylinder_006)

# ---- transforms, parenting, visibility, modifiers, constraints
ob_camera.location = (0.0, -8.192, 6.939)
ob_camera.rotation_euler = (0.9599, -0.0, 0.0)
ob_moon_key.location = (0.0, 0.0, 0.0)
ob_moon_key.rotation_euler = (0.45, -0.5, -0.65)
ob_warm_fill.location = (0.0, 0.0, 0.0)
ob_warm_fill.rotation_euler = (0.8, 0.3, 1.8)
ob_rim.location = (0.0, 0.0, 0.0)
ob_rim.rotation_euler = (-0.65, 0.4, 2.6)
ob_shrine_wind.location = (0.0, 0.0, 0.0)
ob_shrine_base.parent = ob_shrine_wind
ob_shrine_base.location = (0.0, 0.0, 0.08)
_m = ob_shrine_base.modifiers.new('Weighted normals', 'WEIGHTED_NORMAL')
ob_pedestal.parent = ob_shrine_wind
ob_pedestal.location = (0.0, 0.0, 0.37)
_m = ob_pedestal.modifiers.new('Forged edges', 'BEVEL')
_m.width = 0.04
_m.width_pct = 0.04
_m.segments = 2
_m = ob_pedestal.modifiers.new('Weighted normals', 'WEIGHTED_NORMAL')
ob_cornice.parent = ob_shrine_wind
ob_cornice.location = (0.0, 0.0, 0.66)
_m = ob_cornice.modifiers.new('Forged edges', 'BEVEL')
_m.width = 0.04
_m.width_pct = 0.04
_m.segments = 2
_m = ob_cornice.modifiers.new('Weighted normals', 'WEIGHTED_NORMAL')
ob_gold_edging.parent = ob_shrine_wind
ob_gold_edging.location = (-0.23, -0.241, 0.395)
ob_gold_edging.rotation_euler = (0.0, -0.0, -3.142)
_m = ob_gold_edging.modifiers.new('Weighted normals', 'WEIGHTED_NORMAL')
ob_gold_edging_001.parent = ob_shrine_wind
ob_gold_edging_001.location = (0.23, -0.241, 0.395)
ob_gold_edging_001.rotation_euler = (0.0, -0.0, -3.142)
_m = ob_gold_edging_001.modifiers.new('Weighted normals', 'WEIGHTED_NORMAL')
ob_relic_bowl.parent = ob_shrine_wind
ob_relic_bowl.location = (0.0, 0.0, 0.8)
_m = ob_relic_bowl.modifiers.new('Weighted normals', 'WEIGHTED_NORMAL')
ob_relic.parent = ob_shrine_wind
ob_relic.location = (0.0, -0.01, 1.1)
ob_relic.scale = (0.12, 0.12, 0.22)
ob_relic_prong.parent = ob_shrine_wind
ob_relic_prong.location = (0.165, 0.0, 1.045)
ob_relic_prong.rotation_euler = (0.1614, -1.421e-08, -1.571)
_m = ob_relic_prong.modifiers.new('Weighted normals', 'WEIGHTED_NORMAL')
ob_relic_prong_001.parent = ob_shrine_wind
ob_relic_prong_001.location = (-0.0825, 0.1429, 1.045)
ob_relic_prong_001.rotation_euler = (0.1614, 4.406e-08, 0.5236)
_m = ob_relic_prong_001.modifiers.new('Weighted normals', 'WEIGHTED_NORMAL')
ob_relic_prong_002.parent = ob_shrine_wind
ob_relic_prong_002.location = (-0.0825, -0.1429, 1.045)
ob_relic_prong_002.rotation_euler = (0.1614, 2.385e-08, 2.618)
_m = ob_relic_prong_002.modifiers.new('Weighted normals', 'WEIGHTED_NORMAL')

# ---- collection membership
scene.collection.objects.link(ob_camera)
scene.collection.objects.link(ob_moon_key)
scene.collection.objects.link(ob_warm_fill)
scene.collection.objects.link(ob_rim)
col_collection.objects.link(ob_shrine_wind)
col_collection.objects.link(ob_shrine_base)
col_collection.objects.link(ob_pedestal)
col_collection.objects.link(ob_cornice)
col_collection.objects.link(ob_gold_edging)
col_collection.objects.link(ob_gold_edging_001)
col_collection.objects.link(ob_relic_bowl)
col_collection.objects.link(ob_relic)
col_collection.objects.link(ob_relic_prong)
col_collection.objects.link(ob_relic_prong_001)
col_collection.objects.link(ob_relic_prong_002)

# ---- scene / render settings (as saved in the file)
scene.camera = ob_camera
scene.frame_start = 1; scene.frame_end = 52; scene.frame_set(1)
scene.render.engine = 'BLENDER_EEVEE_NEXT'
scene.render.image_settings.compression = 85
scene.render.resolution_x = 192
scene.render.resolution_y = 192
scene.render.fps = 12
scene.render.film_transparent = True
scene.render.bake_bias = 0.0
scene.render.bake_samples = 0
scene.render.compositor_device = 'GPU'
scene.eevee.taa_render_samples = 16
scene.eevee.use_volume_custom_range = False
scene.eevee.fast_gi_thickness_near = 0.1
scene.eevee.fast_gi_thickness_far = 0.0
scene.eevee.ray_tracing_options.screen_trace_thickness = 0.1
scene.view_settings.view_transform = 'Standard'
bpy.context.view_layer.update()
